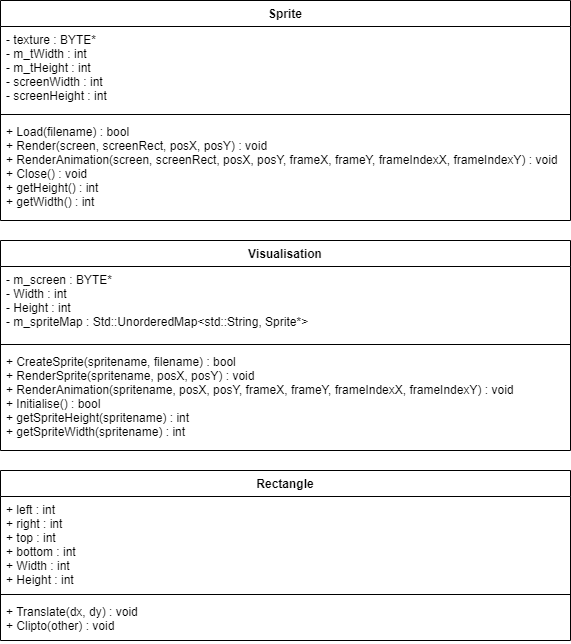

The diagram above was exported from draw.io. Its source (the exported page's mxGraphModel, read from the mxfile embedded in the PNG):
<mxGraphModel dx="1038" dy="539" grid="1" gridSize="10" guides="1" tooltips="1" connect="1" arrows="1" fold="1" page="1" pageScale="1" pageWidth="850" pageHeight="1100" math="0" shadow="0">
  <root>
    <mxCell id="0" />
    <mxCell id="1" parent="0" />
    <mxCell id="QIrh6rwS1TNbRiLE0e0j-1" value="Sprite" style="swimlane;fontStyle=1;align=center;verticalAlign=top;childLayout=stackLayout;horizontal=1;startSize=26;horizontalStack=0;resizeParent=1;resizeParentMax=0;resizeLast=0;collapsible=1;marginBottom=0;" vertex="1" parent="1">
      <mxGeometry x="140" y="40" width="570" height="220" as="geometry" />
    </mxCell>
    <mxCell id="QIrh6rwS1TNbRiLE0e0j-2" value="- texture : BYTE*&#10;- m_tWidth : int&#10;- m_tHeight : int&#10;- screenWidth : int&#10;- screenHeight : int" style="text;strokeColor=none;fillColor=none;align=left;verticalAlign=top;spacingLeft=4;spacingRight=4;overflow=hidden;rotatable=0;points=[[0,0.5],[1,0.5]];portConstraint=eastwest;" vertex="1" parent="QIrh6rwS1TNbRiLE0e0j-1">
      <mxGeometry y="26" width="570" height="84" as="geometry" />
    </mxCell>
    <mxCell id="QIrh6rwS1TNbRiLE0e0j-3" value="" style="line;strokeWidth=1;fillColor=none;align=left;verticalAlign=middle;spacingTop=-1;spacingLeft=3;spacingRight=3;rotatable=0;labelPosition=right;points=[];portConstraint=eastwest;" vertex="1" parent="QIrh6rwS1TNbRiLE0e0j-1">
      <mxGeometry y="110" width="570" height="8" as="geometry" />
    </mxCell>
    <mxCell id="QIrh6rwS1TNbRiLE0e0j-4" value="+ Load(filename) : bool&#10;+ Render(screen, screenRect, posX, posY) : void&#10;+ RenderAnimation(screen, screenRect, posX, posY, frameX, frameY, frameIndexX, frameIndexY) : void&#10;+ Close() : void&#10;+ getHeight() : int&#10;+ getWidth() : int" style="text;strokeColor=none;fillColor=none;align=left;verticalAlign=top;spacingLeft=4;spacingRight=4;overflow=hidden;rotatable=0;points=[[0,0.5],[1,0.5]];portConstraint=eastwest;" vertex="1" parent="QIrh6rwS1TNbRiLE0e0j-1">
      <mxGeometry y="118" width="570" height="102" as="geometry" />
    </mxCell>
    <mxCell id="QIrh6rwS1TNbRiLE0e0j-5" value="Visualisation" style="swimlane;fontStyle=1;align=center;verticalAlign=top;childLayout=stackLayout;horizontal=1;startSize=26;horizontalStack=0;resizeParent=1;resizeParentMax=0;resizeLast=0;collapsible=1;marginBottom=0;" vertex="1" parent="1">
      <mxGeometry x="140" y="280" width="570" height="210" as="geometry" />
    </mxCell>
    <mxCell id="QIrh6rwS1TNbRiLE0e0j-6" value="- m_screen : BYTE*&#10;- Width : int&#10;- Height : int&#10;- m_spriteMap : Std::UnorderedMap&lt;std::String, Sprite*&gt;" style="text;strokeColor=none;fillColor=none;align=left;verticalAlign=top;spacingLeft=4;spacingRight=4;overflow=hidden;rotatable=0;points=[[0,0.5],[1,0.5]];portConstraint=eastwest;" vertex="1" parent="QIrh6rwS1TNbRiLE0e0j-5">
      <mxGeometry y="26" width="570" height="74" as="geometry" />
    </mxCell>
    <mxCell id="QIrh6rwS1TNbRiLE0e0j-7" value="" style="line;strokeWidth=1;fillColor=none;align=left;verticalAlign=middle;spacingTop=-1;spacingLeft=3;spacingRight=3;rotatable=0;labelPosition=right;points=[];portConstraint=eastwest;" vertex="1" parent="QIrh6rwS1TNbRiLE0e0j-5">
      <mxGeometry y="100" width="570" height="8" as="geometry" />
    </mxCell>
    <mxCell id="QIrh6rwS1TNbRiLE0e0j-8" value="+ CreateSprite(spritename, filename) : bool&#10;+ RenderSprite(spritename, posX, posY) : void&#10;+ RenderAnimation(spritename, posX, posY, frameX, frameY, frameIndexX, frameIndexY) : void&#10;+ Initialise() : bool&#10;+ getSpriteHeight(spritename) : int&#10;+ getSpriteWidth(spritename) : int" style="text;strokeColor=none;fillColor=none;align=left;verticalAlign=top;spacingLeft=4;spacingRight=4;overflow=hidden;rotatable=0;points=[[0,0.5],[1,0.5]];portConstraint=eastwest;" vertex="1" parent="QIrh6rwS1TNbRiLE0e0j-5">
      <mxGeometry y="108" width="570" height="102" as="geometry" />
    </mxCell>
    <mxCell id="QIrh6rwS1TNbRiLE0e0j-9" value="Rectangle" style="swimlane;fontStyle=1;align=center;verticalAlign=top;childLayout=stackLayout;horizontal=1;startSize=26;horizontalStack=0;resizeParent=1;resizeParentMax=0;resizeLast=0;collapsible=1;marginBottom=0;" vertex="1" parent="1">
      <mxGeometry x="140" y="510" width="570" height="170" as="geometry" />
    </mxCell>
    <mxCell id="QIrh6rwS1TNbRiLE0e0j-10" value="+ left : int&#10;+ right : int&#10;+ top : int&#10;+ bottom : int&#10;+ Width : int&#10;+ Height : int" style="text;strokeColor=none;fillColor=none;align=left;verticalAlign=top;spacingLeft=4;spacingRight=4;overflow=hidden;rotatable=0;points=[[0,0.5],[1,0.5]];portConstraint=eastwest;" vertex="1" parent="QIrh6rwS1TNbRiLE0e0j-9">
      <mxGeometry y="26" width="570" height="94" as="geometry" />
    </mxCell>
    <mxCell id="QIrh6rwS1TNbRiLE0e0j-11" value="" style="line;strokeWidth=1;fillColor=none;align=left;verticalAlign=middle;spacingTop=-1;spacingLeft=3;spacingRight=3;rotatable=0;labelPosition=right;points=[];portConstraint=eastwest;" vertex="1" parent="QIrh6rwS1TNbRiLE0e0j-9">
      <mxGeometry y="120" width="570" height="8" as="geometry" />
    </mxCell>
    <mxCell id="QIrh6rwS1TNbRiLE0e0j-12" value="+ Translate(dx, dy) : void&#10;+ Clipto(other) : void" style="text;strokeColor=none;fillColor=none;align=left;verticalAlign=top;spacingLeft=4;spacingRight=4;overflow=hidden;rotatable=0;points=[[0,0.5],[1,0.5]];portConstraint=eastwest;" vertex="1" parent="QIrh6rwS1TNbRiLE0e0j-9">
      <mxGeometry y="128" width="570" height="42" as="geometry" />
    </mxCell>
  </root>
</mxGraphModel>